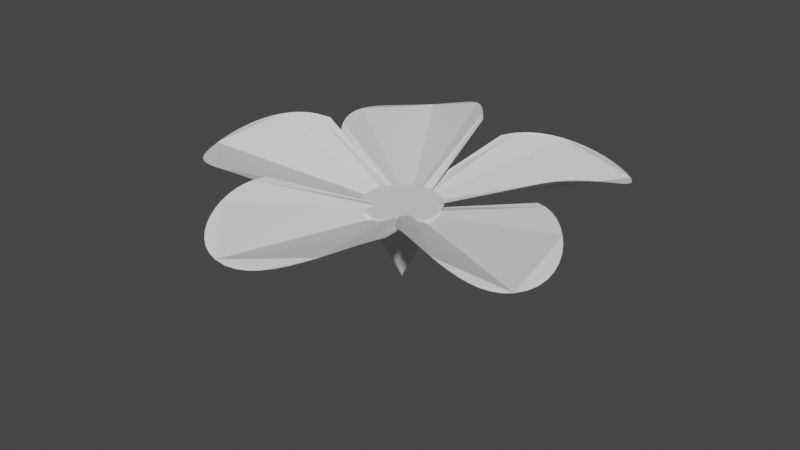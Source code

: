 # Source: untitled.blend  (saved by Blender 3.0.42; exported with 4.5.12 LTS)
import bpy
from mathutils import Matrix  # noqa: F401  (used for matrix-valued properties, if any)

bpy.ops.wm.read_factory_settings(use_empty=True)
scene = bpy.context.scene
scene.name = 'Scene'

# ---- collections
col_petal = bpy.data.collections.new('petal'); scene.collection.children.link(col_petal)

# ---- node groups
ng_auto_smooth = bpy.data.node_groups.new('Auto Smooth', 'GeometryNodeTree')
_s = ng_auto_smooth.interface.new_socket(name='Geometry', in_out='OUTPUT', socket_type='NodeSocketGeometry')
_s = ng_auto_smooth.interface.new_socket(name='Geometry', in_out='INPUT', socket_type='NodeSocketGeometry')
_s = ng_auto_smooth.interface.new_socket(name='Angle', in_out='INPUT', socket_type='NodeSocketFloat')
_s.subtype = 'ANGLE'
_s.min_value = 0.0
_s.max_value = 3.142
ng_auto_smooth.is_modifier = True
_N = ng_auto_smooth.nodes; _L = ng_auto_smooth.links
n0 = _N.new('NodeGroupOutput'); n0.name = 'Group Output'; n0.location = (480, -100)
n1 = _N.new('NodeGroupInput'); n1.name = 'Group Input'; n1.location = (-420, -300)
n2 = _N.new('NodeGroupInput'); n2.name = 'Group Input.001'; n2.location = (-60, -100)
n3 = _N.new('GeometryNodeSetShadeSmooth'); n3.name = 'Set Shade Smooth'; n3.location = (120, -100)
n3.domain = 'EDGE'
n4 = _N.new('GeometryNodeSetShadeSmooth'); n4.name = 'Set Shade Smooth.001'; n4.location = (300, -100)
n5 = _N.new('GeometryNodeInputMeshEdgeAngle'); n5.name = 'Edge Angle'; n5.location = (-420, -220)
n6 = _N.new('GeometryNodeInputEdgeSmooth'); n6.name = 'Is Edge Smooth'; n6.location = (-60, -160)
n7 = _N.new('GeometryNodeInputShadeSmooth'); n7.name = 'Is Face Smooth'; n7.location = (-240, -340)
n8 = _N.new('FunctionNodeBooleanMath'); n8.name = 'Boolean Math'; n8.location = (-60, -220)
n9 = _N.new('FunctionNodeCompare'); n9.name = 'Compare'; n9.location = (-240, -180)
n9.operation = 'LESS_EQUAL'
_L.new(n5.outputs[0], n9.inputs[0])
_L.new(n4.outputs[0], n0.inputs[0])
_L.new(n1.outputs[1], n9.inputs[1])
_L.new(n9.outputs[0], n8.inputs[0])
_L.new(n7.outputs[0], n8.inputs[1])
_L.new(n2.outputs[0], n3.inputs[0])
_L.new(n6.outputs[0], n3.inputs[1])
_L.new(n3.outputs[0], n4.inputs[0])
_L.new(n8.outputs[0], n3.inputs[2])
n0.is_active_output = True

# ---- world
world_world = bpy.data.worlds.new('World'); scene.world = world_world
world_world.use_nodes = True; world_world.node_tree.nodes.clear()
_N = world_world.node_tree.nodes; _L = world_world.node_tree.links
n0 = _N.new('ShaderNodeOutputWorld'); n0.name = 'World Output'; n0.location = (300, 300)
n1 = _N.new('ShaderNodeBackground'); n1.name = 'Background'; n1.location = (10, 300)
n1.inputs[0].default_value = (0.05088, 0.05088, 0.05088, 1.0)
_L.new(n1.outputs[0], n0.inputs[0])
n0.is_active_output = True
world_world.color = (0.05088, 0.05088, 0.05088)
world_world.use_sun_shadow = False
world_world.sun_shadow_jitter_overblur = 0.0

# ---- meshes
me_cone_016 = bpy.data.meshes.new('Cone.016')
me_cone_016.from_pydata([(0.0, 1.0, -1.0), (0.1951, 0.9808, -1.0), (0.3827, 0.9239, -1.0), (0.5556, 0.8315, -1.0), (0.7071, 0.7071, -1.0), (0.8315, 0.5556, -1.0), (0.9239, 0.3827, -1.0), (0.9808, 0.1951, -1.0), (1.0, -4.371e-08, -1.0), (0.9808, -0.1951, -1.0), (0.9239, -0.3827, -1.0), (0.8315, -0.5556, -1.0), (0.7071, -0.7071, -1.0), (0.5556, -0.8315, -1.0), (0.3827, -0.9239, -1.0), (0.1951, -0.9808, -1.0), (-8.742e-08, -1.0, -1.0), (-0.1951, -0.9808, -1.0), (-0.3827, -0.9239, -1.0), (-0.5556, -0.8315, -1.0), (-0.7071, -0.7071, -1.0), (-0.8315, -0.5556, -1.0), (-0.9239, -0.3827, -1.0), (-0.9808, -0.1951, -1.0), (-1.0, 1.192e-08, -1.0), (-0.9808, 0.1951, -1.0), (-0.9239, 0.3827, -1.0), (-0.8315, 0.5556, -1.0), (-0.7071, 0.7071, -1.0), (-0.5556, 0.8315, -1.0), (-0.3827, 0.9239, -1.0), (-0.1951, 0.9808, -1.0), (0.0, 0.0, 1.0)], [], [(0, 32, 1), (1, 32, 2), (2, 32, 3), (3, 32, 4), (4, 32, 5), (5, 32, 6), (6, 32, 7), (7, 32, 8), (8, 32, 9), (9, 32, 10), (10, 32, 11), (11, 32, 12), (12, 32, 13), (13, 32, 14), (14, 32, 15), (15, 32, 16), (16, 32, 17), (17, 32, 18), (18, 32, 19), (19, 32, 20), (20, 32, 21), (21, 32, 22), (22, 32, 23), (23, 32, 24), (24, 32, 25), (25, 32, 26), (26, 32, 27), (27, 32, 28), (28, 32, 29), (29, 32, 30), (0, 1, 2, 3, 4, 5, 6, 7, 8, 9, 10, 11, 12, 13, 14, 15, 16, 17, 18, 19, 20, 21, 22, 23, 24, 25, 26, 27, 28, 29, 30, 31), (30, 32, 31), (31, 32, 0)])
_uv = me_cone_016.uv_layers.new(name='UVMap')
_uv.uv.foreach_set('vector', [0.25, 0.49, 0.25, 0.25, 0.2968, 0.4854, 0.2968, 0.4854, 0.25, 0.25, 0.3418, 0.4717, 0.3418, 0.4717, 0.25, 0.25, 0.3833, 0.4496, 0.3833, 0.4496, 0.25, 0.25, 0.4197, 0.4197, 0.4197, 0.4197, 0.25, 0.25, 0.4496, 0.3833, 0.4496, 0.3833, 0.25, 0.25, 0.4717, 0.3418, 0.4717, 0.3418, 0.25, 0.25, 0.4854, 0.2968, 0.4854, 0.2968, 0.25, 0.25, 0.49, 0.25, 0.49, 0.25, 0.25, 0.25, 0.4854, 0.2032, 0.4854, 0.2032, 0.25, 0.25, 0.4717, 0.1582, 0.4717, 0.1582, 0.25, 0.25, 0.4496, 0.1167, 0.4496, 0.1167, 0.25, 0.25, 0.4197, 0.08029, 0.4197, 0.08029, 0.25, 0.25, 0.3833, 0.05045, 0.3833, 0.05045, 0.25, 0.25, 0.3418, 0.02827, 0.3418, 0.02827, 0.25, 0.25, 0.2968, 0.01461, 0.2968, 0.01461, 0.25, 0.25, 0.25, 0.01, 0.25, 0.01, 0.25, 0.25, 0.2032, 0.01461, 0.2032, 0.01461, 0.25, 0.25, 0.1582, 0.02827, 0.1582, 0.02827, 0.25, 0.25, 0.1167, 0.05045, 0.1167, 0.05045, 0.25, 0.25, 0.08029, 0.08029, 0.08029, 0.08029, 0.25, 0.25, 0.05045, 0.1167, 0.05045, 0.1167, 0.25, 0.25, 0.02827, 0.1582, 0.02827, 0.1582, 0.25, 0.25, 0.01461, 0.2032, 0.01461, 0.2032, 0.25, 0.25, 0.01, 0.25, 0.01, 0.25, 0.25, 0.25, 0.01461, 0.2968, 0.01461, 0.2968, 0.25, 0.25, 0.02827, 0.3418, 0.02827, 0.3418, 0.25, 0.25, 0.05045, 0.3833, 0.05045, 0.3833, 0.25, 0.25, 0.08029, 0.4197, 0.08029, 0.4197, 0.25, 0.25, 0.1167, 0.4496, 0.1167, 0.4496, 0.25, 0.25, 0.1582, 0.4717, 0.75, 0.49, 0.7968, 0.4854, 0.8418, 0.4717, 0.8833, 0.4496, 0.9197, 0.4197, 0.9496, 0.3833, 0.9717, 0.3418, 0.9854, 0.2968, 0.99, 0.25, 0.9854, 0.2032, 0.9717, 0.1582, 0.9496, 0.1167, 0.9197, 0.08029, 0.8833, 0.05045, 0.8418, 0.02827, 0.7968, 0.01461, 0.75, 0.01, 0.7032, 0.01461, 0.6582, 0.02827, 0.6167, 0.05045, 0.5803, 0.08029, 0.5504, 0.1167, 0.5283, 0.1582, 0.5146, 0.2032, 0.51, 0.25, 0.5146, 0.2968, 0.5283, 0.3418, 0.5504, 0.3833, 0.5803, 0.4197, 0.6167, 0.4496, 0.6582, 0.4717, 0.7032, 0.4854, 0.1582, 0.4717, 0.25, 0.25, 0.2032, 0.4854, 0.2032, 0.4854, 0.25, 0.25, 0.25, 0.49])
me_cone_016.use_remesh_fix_poles = True
me_cone_016.use_remesh_preserve_attributes = False
me_cone_016.update()
me_mesh_873 = bpy.data.meshes.new('Mesh.873')
me_mesh_873.from_pydata([(-1.631, -1.155, 0.5121), (-1.759, -0.8211, 0.4706), (-1.37, 2.085, -0.6966), (-1.07, 2.237, -0.7396), (-0.7579, 2.33, -0.7429), (-0.4539, 2.359, -0.711), (1.567, 0.631, 0.1636), (1.673, 0.3097, 0.2156), (1.744, -0.001788, 0.2359), (1.785, -0.3177, 0.2294), (1.796, -0.6334, 0.2015), (1.776, -0.9445, 0.1575), (1.725, -1.246, 0.1028), (1.642, -1.535, 0.04287), (1.525, -1.805, -0.01704), (1.376, -2.052, -0.07153), (1.192, -2.272, -0.1152), (0.9746, -2.46, -0.1428), (0.7215, -2.611, -0.1488), (0.4328, -2.722, -0.1279), (0.1907, -2.77, -0.0894), (-0.03813, -2.773, -0.03524), (-0.254, -2.735, 0.03072), (-0.4569, -2.658, 0.1046), (-0.647, -2.548, 0.1825), (-0.8245, -2.408, 0.2605), (-0.9895, -2.242, 0.3347), (-1.142, -2.053, 0.4012), (-1.282, -1.847, 0.456), (-1.411, -1.625, 0.4954), (-1.527, -1.394, 0.5154)], [], [(1, 0, 30, 29, 28, 27, 26, 25, 24, 23, 22, 21, 20, 19, 18, 17, 16, 15, 14, 13, 12, 11, 10, 9, 8, 7, 6, 5, 4, 3, 2)])
me_mesh_873.materials.append(None)
me_mesh_873.use_remesh_fix_poles = True
me_mesh_873.use_remesh_preserve_attributes = False
me_mesh_873.update()
me_mesh_874 = bpy.data.meshes.new('Mesh.874')
me_mesh_874.from_pydata([(-1.631, -1.155, 0.5121), (-1.759, -0.8211, 0.4706), (-1.37, 2.085, -0.6966), (-1.07, 2.237, -0.7396), (-0.7579, 2.33, -0.7429), (-0.4539, 2.359, -0.711), (1.567, 0.631, 0.1636), (1.673, 0.3097, 0.2156), (1.744, -0.001788, 0.2359), (1.785, -0.3177, 0.2294), (1.796, -0.6334, 0.2015), (1.776, -0.9445, 0.1575), (1.725, -1.246, 0.1028), (1.642, -1.535, 0.04287), (1.525, -1.805, -0.01704), (1.376, -2.052, -0.07153), (1.192, -2.272, -0.1152), (0.9746, -2.46, -0.1428), (0.7215, -2.611, -0.1488), (0.4328, -2.722, -0.1279), (0.1907, -2.77, -0.0894), (-0.03813, -2.773, -0.03524), (-0.254, -2.735, 0.03072), (-0.4569, -2.658, 0.1046), (-0.647, -2.548, 0.1825), (-0.8245, -2.408, 0.2605), (-0.9895, -2.242, 0.3347), (-1.142, -2.053, 0.4012), (-1.282, -1.847, 0.456), (-1.411, -1.625, 0.4954), (-1.527, -1.394, 0.5154)], [], [(1, 0, 30, 29, 28, 27, 26, 25, 24, 23, 22, 21, 20, 19, 18, 17, 16, 15, 14, 13, 12, 11, 10, 9, 8, 7, 6, 5, 4, 3, 2)])
me_mesh_874.materials.append(None)
me_mesh_874.use_remesh_fix_poles = True
me_mesh_874.use_remesh_preserve_attributes = False
me_mesh_874.update()
me_mesh_875 = bpy.data.meshes.new('Mesh.875')
me_mesh_875.from_pydata([(-1.631, -1.155, 0.5121), (-1.759, -0.8211, 0.4706), (-1.37, 2.085, -0.6966), (-1.07, 2.237, -0.7396), (-0.7579, 2.33, -0.7429), (-0.4539, 2.359, -0.711), (1.567, 0.631, 0.1636), (1.673, 0.3097, 0.2156), (1.744, -0.001788, 0.2359), (1.785, -0.3177, 0.2294), (1.796, -0.6334, 0.2015), (1.776, -0.9445, 0.1575), (1.725, -1.246, 0.1028), (1.642, -1.535, 0.04287), (1.525, -1.805, -0.01704), (1.376, -2.052, -0.07153), (1.192, -2.272, -0.1152), (0.9746, -2.46, -0.1428), (0.7215, -2.611, -0.1488), (0.4328, -2.722, -0.1279), (0.1907, -2.77, -0.0894), (-0.03813, -2.773, -0.03524), (-0.254, -2.735, 0.03072), (-0.4569, -2.658, 0.1046), (-0.647, -2.548, 0.1825), (-0.8245, -2.408, 0.2605), (-0.9895, -2.242, 0.3347), (-1.142, -2.053, 0.4012), (-1.282, -1.847, 0.456), (-1.411, -1.625, 0.4954), (-1.527, -1.394, 0.5154)], [], [(1, 0, 30, 29, 28, 27, 26, 25, 24, 23, 22, 21, 20, 19, 18, 17, 16, 15, 14, 13, 12, 11, 10, 9, 8, 7, 6, 5, 4, 3, 2)])
me_mesh_875.materials.append(None)
me_mesh_875.use_remesh_fix_poles = True
me_mesh_875.use_remesh_preserve_attributes = False
me_mesh_875.update()
me_mesh_876 = bpy.data.meshes.new('Mesh.876')
me_mesh_876.from_pydata([(-1.631, -1.155, 0.5121), (-1.759, -0.8211, 0.4706), (-1.37, 2.085, -0.6966), (-1.07, 2.237, -0.7396), (-0.7579, 2.33, -0.7429), (-0.4539, 2.359, -0.711), (1.567, 0.631, 0.1636), (1.673, 0.3097, 0.2156), (1.744, -0.001788, 0.2359), (1.785, -0.3177, 0.2294), (1.796, -0.6334, 0.2015), (1.776, -0.9445, 0.1575), (1.725, -1.246, 0.1028), (1.642, -1.535, 0.04287), (1.525, -1.805, -0.01704), (1.376, -2.052, -0.07153), (1.192, -2.272, -0.1152), (0.9746, -2.46, -0.1428), (0.7215, -2.611, -0.1488), (0.4328, -2.722, -0.1279), (0.1907, -2.77, -0.0894), (-0.03813, -2.773, -0.03524), (-0.254, -2.735, 0.03072), (-0.4569, -2.658, 0.1046), (-0.647, -2.548, 0.1825), (-0.8245, -2.408, 0.2605), (-0.9895, -2.242, 0.3347), (-1.142, -2.053, 0.4012), (-1.282, -1.847, 0.456), (-1.411, -1.625, 0.4954), (-1.527, -1.394, 0.5154)], [], [(1, 0, 30, 29, 28, 27, 26, 25, 24, 23, 22, 21, 20, 19, 18, 17, 16, 15, 14, 13, 12, 11, 10, 9, 8, 7, 6, 5, 4, 3, 2)])
me_mesh_876.materials.append(None)
me_mesh_876.use_remesh_fix_poles = True
me_mesh_876.use_remesh_preserve_attributes = False
me_mesh_876.update()
me_mesh_877 = bpy.data.meshes.new('Mesh.877')
me_mesh_877.from_pydata([(-1.631, -1.155, 0.5121), (-1.759, -0.8211, 0.4706), (-1.37, 2.085, -0.6966), (-1.07, 2.237, -0.7396), (-0.7579, 2.33, -0.7429), (-0.4539, 2.359, -0.711), (1.567, 0.631, 0.1636), (1.673, 0.3097, 0.2156), (1.744, -0.001788, 0.2359), (1.785, -0.3177, 0.2294), (1.796, -0.6334, 0.2015), (1.776, -0.9445, 0.1575), (1.725, -1.246, 0.1028), (1.642, -1.535, 0.04287), (1.525, -1.805, -0.01704), (1.376, -2.052, -0.07153), (1.192, -2.272, -0.1152), (0.9746, -2.46, -0.1428), (0.7215, -2.611, -0.1488), (0.4328, -2.722, -0.1279), (0.1907, -2.77, -0.0894), (-0.03813, -2.773, -0.03524), (-0.254, -2.735, 0.03072), (-0.4569, -2.658, 0.1046), (-0.647, -2.548, 0.1825), (-0.8245, -2.408, 0.2605), (-0.9895, -2.242, 0.3347), (-1.142, -2.053, 0.4012), (-1.282, -1.847, 0.456), (-1.411, -1.625, 0.4954), (-1.527, -1.394, 0.5154)], [], [(1, 0, 30, 29, 28, 27, 26, 25, 24, 23, 22, 21, 20, 19, 18, 17, 16, 15, 14, 13, 12, 11, 10, 9, 8, 7, 6, 5, 4, 3, 2)])
me_mesh_877.materials.append(None)
me_mesh_877.use_remesh_fix_poles = True
me_mesh_877.use_remesh_preserve_attributes = False
me_mesh_877.update()

# ---- objects
ob_cone = bpy.data.objects.new('Cone', me_cone_016)
ob_beziercircle = bpy.data.objects.new('BezierCircle', me_mesh_873)
ob_beziercircle_006 = bpy.data.objects.new('BezierCircle.006', me_mesh_874)
ob_beziercircle_007 = bpy.data.objects.new('BezierCircle.007', me_mesh_875)
ob_beziercircle_008 = bpy.data.objects.new('BezierCircle.008', me_mesh_876)
ob_beziercircle_009 = bpy.data.objects.new('BezierCircle.009', me_mesh_877)

# ---- transforms, parenting, visibility, modifiers, constraints
ob_cone.location = (0.0, 0.0, -1.5)
ob_cone.rotation_euler = (3.142, -0.0, 0.0)
ob_beziercircle.location = (0.0, -2.5, 0.0)
ob_beziercircle.rotation_euler = (0.0, -0.0, -0.4363)
_m = ob_beziercircle.modifiers.new('Auto Smooth', 'NODES')
_m.node_group = ng_auto_smooth
_gi = [s.identifier for s in ng_auto_smooth.interface.items_tree if s.item_type == 'SOCKET' and s.in_out == 'INPUT']
_m[_gi[1]] = 3.142  # Angle
ob_beziercircle_006.location = (2.55, -0.7, 0.0)
ob_beziercircle_006.rotation_euler = (0.0, -0.0, 0.7854)
_m = ob_beziercircle_006.modifiers.new('Auto Smooth', 'NODES')
_m.node_group = ng_auto_smooth
_gi = [s.identifier for s in ng_auto_smooth.interface.items_tree if s.item_type == 'SOCKET' and s.in_out == 'INPUT']
_m[_gi[1]] = 3.142  # Angle
ob_beziercircle_007.location = (1.55, 2.4, 0.0)
ob_beziercircle_007.rotation_euler = (0.0, -0.0, 2.007)
_m = ob_beziercircle_007.modifiers.new('Auto Smooth', 'NODES')
_m.node_group = ng_auto_smooth
_gi = [s.identifier for s in ng_auto_smooth.interface.items_tree if s.item_type == 'SOCKET' and s.in_out == 'INPUT']
_m[_gi[1]] = 3.142  # Angle
ob_beziercircle_008.location = (-1.7, 2.23, 0.0)
ob_beziercircle_008.rotation_euler = (0.0, -0.0, 3.403)
_m = ob_beziercircle_008.modifiers.new('Auto Smooth', 'NODES')
_m.node_group = ng_auto_smooth
_gi = [s.identifier for s in ng_auto_smooth.interface.items_tree if s.item_type == 'SOCKET' and s.in_out == 'INPUT']
_m[_gi[1]] = 3.142  # Angle
ob_beziercircle_009.location = (-2.65, -0.72, 0.0)
ob_beziercircle_009.rotation_euler = (0.0, -0.0, 4.625)
_m = ob_beziercircle_009.modifiers.new('Auto Smooth', 'NODES')
_m.node_group = ng_auto_smooth
_gi = [s.identifier for s in ng_auto_smooth.interface.items_tree if s.item_type == 'SOCKET' and s.in_out == 'INPUT']
_m[_gi[1]] = 3.142  # Angle

# ---- collection membership
scene.collection.objects.link(ob_cone)
col_petal.objects.link(ob_beziercircle)
col_petal.objects.link(ob_beziercircle_006)
col_petal.objects.link(ob_beziercircle_007)
col_petal.objects.link(ob_beziercircle_008)
col_petal.objects.link(ob_beziercircle_009)

# ---- scene / render settings (as saved in the file)
scene.frame_start = 1; scene.frame_end = 250; scene.frame_set(0)
scene.render.engine = 'BLENDER_EEVEE_NEXT'
scene.cycles.sampling_pattern = 'TABULATED_SOBOL'
scene.cycles.use_light_tree = False
scene.view_settings.view_transform = 'Filmic'
bpy.context.view_layer.update()

# ---- added for rendering (the .blend has no active camera and no usable light): camera, sun
cam_auto = bpy.data.cameras.new('AutoCamera')
cam_auto.lens = 50.0
cam_auto.sensor_width = 36.0
cam_auto.clip_end = 1000.0
ob_auto_camera = bpy.data.objects.new('AutoCamera', cam_auto)
scene.collection.objects.link(ob_auto_camera)
ob_auto_camera.location = (15.0806, -18.1739, 10.9874)
ob_auto_camera.rotation_euler = (1.09748, -7.21219e-08, 0.694738)
scene.camera = ob_auto_camera
light_auto_sun = bpy.data.lights.new('AutoSun', 'SUN')
light_auto_sun.energy = 3.0
light_auto_sun.angle = 0.0523599
ob_auto_sun = bpy.data.objects.new('AutoSun', light_auto_sun)
scene.collection.objects.link(ob_auto_sun)
ob_auto_sun.rotation_euler = (0.872665, 0.174533, 0.523599)
bpy.context.view_layer.update()
